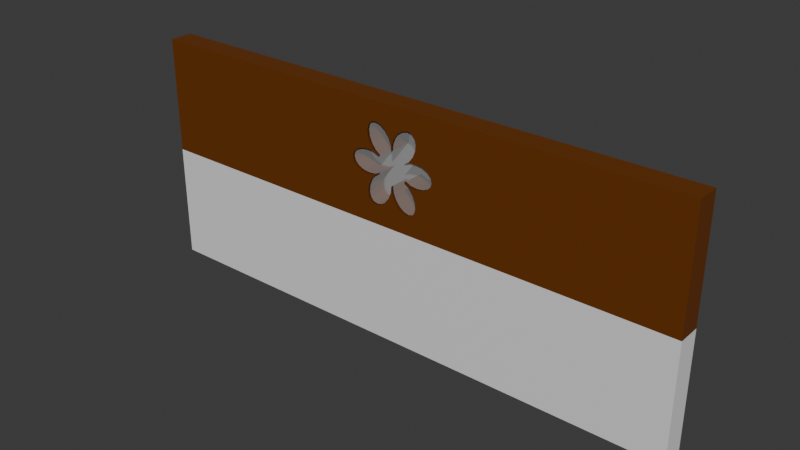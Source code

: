 # Source: Peshtadub-East.blend  (saved by Blender 4.5.91; exported with 4.5.12 LTS)
import bpy
from mathutils import Matrix  # noqa: F401  (used for matrix-valued properties, if any)

bpy.ops.wm.read_factory_settings(use_empty=True)
scene = bpy.context.scene
scene.name = 'Scene'

# ---- collections
col_collection = bpy.data.collections.new('Collection'); scene.collection.children.link(col_collection)

# ---- materials (node trees are filled in below, after node groups)
mat_material_001 = bpy.data.materials.new('Material.001')
mat_material_002 = bpy.data.materials.new('Material.002')
mat_material_003 = bpy.data.materials.new('Material.003')

# ---- material node trees
mat_material_001.use_nodes = True; mat_material_001.node_tree.nodes.clear()
_N = mat_material_001.node_tree.nodes; _L = mat_material_001.node_tree.links
n0 = _N.new('ShaderNodeBsdfPrincipled'); n0.name = 'Principled BSDF'; n0.location = (-200, 100)
n1 = _N.new('ShaderNodeOutputMaterial'); n1.name = 'Material Output'; n1.location = (200, 100)
_L.new(n0.outputs[0], n1.inputs[0])
n1.is_active_output = True
mat_material_002.use_nodes = True; mat_material_002.node_tree.nodes.clear()
_N = mat_material_002.node_tree.nodes; _L = mat_material_002.node_tree.links
n0 = _N.new('ShaderNodeBsdfPrincipled'); n0.name = 'Principled BSDF'; n0.location = (-200, 100)
n0.inputs[4].default_value = 0.25
n1 = _N.new('ShaderNodeOutputMaterial'); n1.name = 'Material Output'; n1.location = (200, 100)
_L.new(n0.outputs[0], n1.inputs[0])
n1.is_active_output = True
mat_material_003.use_nodes = True; mat_material_003.node_tree.nodes.clear()
_N = mat_material_003.node_tree.nodes; _L = mat_material_003.node_tree.links
n0 = _N.new('ShaderNodeBsdfPrincipled'); n0.name = 'Principled BSDF'; n0.location = (-200, 100)
n0.inputs[0].default_value = (0.1456, 0.03732, 0.0, 1.0)
n1 = _N.new('ShaderNodeOutputMaterial'); n1.name = 'Material Output'; n1.location = (200, 100)
_L.new(n0.outputs[0], n1.inputs[0])
n1.is_active_output = True

# ---- world
world_world = bpy.data.worlds.new('World'); scene.world = world_world
world_world.use_nodes = True; world_world.node_tree.nodes.clear()
_N = world_world.node_tree.nodes; _L = world_world.node_tree.links
n0 = _N.new('ShaderNodeOutputWorld'); n0.name = 'World Output'; n0.location = (200, 100)
n1 = _N.new('ShaderNodeBackground'); n1.name = 'Background'; n1.location = (-200, 100)
n1.inputs[0].default_value = (0.05088, 0.05088, 0.05088, 1.0)
_L.new(n1.outputs[0], n0.inputs[0])
n0.is_active_output = True
world_world.color = (0.05088, 0.05088, 0.05088)
world_world.sun_shadow_jitter_overblur = 0.0

# ---- meshes
me_cube_001 = bpy.data.meshes.new('Cube.001')
me_cube_001.from_pydata([(-24.0, -2.0, 0.0), (-24.0, -2.0, 10.0), (-24.0, 0.0, 0.0), (-24.0, 0.0, 10.0), (24.0, -2.0, 0.0), (24.0, -2.0, 10.0), (24.0, 0.0, 0.0), (24.0, 0.0, 10.0), (0.1, -4.371e-08, 15.99), (0.1, -0.1, 15.99), (1.223, -2.0, 14.29), (1.71, 0.0, 14.08), (1.71, -2.0, 14.08), (2.284, 0.0, 14.0), (2.284, -2.0, 14.0), (2.858, 0.0, 14.08), (2.858, -2.0, 14.08), (3.345, 0.0, 14.29), (3.345, -2.0, 14.29), (3.67, 0.0, 14.62), (3.67, -2.0, 14.62), (3.784, 0.0, 15.0), (3.784, -2.0, 15.0), (3.67, 0.0, 15.38), (3.67, -2.0, 15.38), (3.344, 0.0, 15.71), (3.344, -2.0, 15.71), (2.858, 0.0, 15.93), (2.858, -2.0, 15.93), (2.284, 0.0, 16.0), (2.284, -2.0, 16.0), (1.71, 0.0, 15.93), (1.71, -2.0, 15.93), (1.223, 0.0, 15.71), (1.223, -2.0, 15.71), (1.654, 0.0, 16.02), (1.654, -2.0, 16.02), (2.007, 0.0, 16.48), (2.007, -2.0, 16.48), (2.228, 0.0, 17.01), (2.228, -2.0, 17.01), (2.284, 0.0, 17.54), (2.284, -2.0, 17.54), (2.165, 0.0, 17.99), (2.165, -2.0, 17.99), (1.891, 0.0, 18.28), (1.891, -2.0, 18.28), (1.502, 0.0, 18.37), (1.502, -2.0, 18.37), (1.059, 0.0, 18.25), (1.059, -2.0, 18.25), (0.6278, 0.0, 17.94), (0.6278, -2.0, 17.94), (0.2748, 0.0, 17.48), (0.2748, -2.0, 17.48), (0.05373, 0.0, 16.94), (0.05373, -2.0, 16.94), (-0.0002082, 0.0, 16.41), (-0.0002082, -2.0, 16.41), (-0.05581, 0.0, 16.94), (-0.05581, -2.0, 16.94), (-0.2769, 0.0, 17.48), (-0.2769, -2.0, 17.48), (-0.6298, 0.0, 17.94), (-0.6298, -2.0, 17.94), (-1.061, 0.0, 18.25), (-1.061, -2.0, 18.25), (-1.504, 0.0, 18.37), (-1.504, -2.0, 18.37), (-1.893, 0.0, 18.28), (-1.893, -2.0, 18.28), (-2.167, 0.0, 17.99), (-2.167, -2.0, 17.99), (-2.286, 0.0, 17.54), (-2.286, -2.0, 17.54), (-2.23, 0.0, 17.01), (-2.23, -2.0, 17.01), (-2.009, 0.0, 16.48), (-2.009, -2.0, 16.48), (-1.656, 0.0, 16.02), (-1.656, -2.0, 16.02), (-1.223, 0.0, 15.71), (-1.223, -2.0, 15.71), (-1.71, 0.0, 15.92), (-1.71, -2.0, 15.92), (-2.284, 0.0, 16.0), (-2.284, -2.0, 16.0), (-2.858, 0.0, 15.92), (-2.858, -2.0, 15.92), (-3.345, 0.0, 15.71), (-3.345, -2.0, 15.71), (-3.67, 0.0, 15.38), (-3.67, -2.0, 15.38), (-3.784, 0.0, 15.0), (-3.784, -2.0, 15.0), (-3.67, 0.0, 14.62), (-3.67, -2.0, 14.62), (-3.344, 0.0, 14.29), (-3.344, -2.0, 14.29), (-2.858, 0.0, 14.07), (-2.858, -2.0, 14.07), (-2.284, 0.0, 14.0), (-2.284, -2.0, 14.0), (-1.71, 0.0, 14.07), (-1.71, -2.0, 14.07), (-1.223, 0.0, 14.29), (-1.223, -2.0, 14.29), (-1.654, 0.0, 13.98), (-1.654, -2.0, 13.98), (-2.007, 0.0, 13.52), (-2.007, -2.0, 13.52), (-2.228, 0.0, 12.99), (-2.228, -2.0, 12.99), (-2.284, 0.0, 12.46), (-2.284, -2.0, 12.46), (-2.165, 0.0, 12.01), (-2.165, -2.0, 12.01), (-1.891, 0.0, 11.72), (-1.891, -2.0, 11.72), (-1.502, 0.0, 11.63), (-1.502, -2.0, 11.63), (-1.059, 0.0, 11.75), (-1.059, -2.0, 11.75), (-0.6278, 0.0, 12.06), (-0.6278, -2.0, 12.06), (-0.2748, 0.0, 12.52), (-0.2748, -2.0, 12.52), (-0.05373, 0.0, 13.06), (-0.05373, -2.0, 13.06), (0.000208, 0.0, 13.59), (0.000208, -2.0, 13.59), (0.05581, 0.0, 13.06), (0.05581, -2.0, 13.06), (0.2769, 0.0, 12.52), (0.2769, -2.0, 12.52), (0.6298, 0.0, 12.06), (0.6298, -2.0, 12.06), (1.061, 0.0, 11.75), (1.061, -2.0, 11.75), (1.504, 0.0, 11.63), (1.504, -2.0, 11.63), (1.893, 0.0, 11.72), (1.893, -2.0, 11.72), (2.167, 0.0, 12.01), (2.167, -2.0, 12.01), (2.286, 0.0, 12.46), (2.286, -2.0, 12.46), (2.23, 0.0, 12.99), (2.23, -2.0, 12.99), (2.009, 0.0, 13.52), (2.009, -2.0, 13.52), (1.656, 0.0, 13.98), (1.656, -2.0, 13.98), (1.223, 0.0, 14.29), (-5.0, 0.0, 10.0), (-5.0, -2.0, 10.0), (-24.0, -2.0, 20.0), (-24.0, 0.0, 20.0), (-5.0, -2.0, 20.0), (-5.0, 0.0, 20.0), (5.0, 0.0, 10.0), (5.0, -2.0, 10.0), (5.0, 0.0, 20.0), (24.0, 0.0, 20.0), (24.0, -2.0, 20.0), (5.0, -2.0, 20.0), (0.0, 0.0, 20.0), (0.0, 0.0, 10.0), (5.0, 0.0, 15.0), (-5.0, 0.0, 15.0), (0.0, -2.0, 10.0), (-5.0, -2.0, 15.0), (5.0, -2.0, 15.0), (0.0, -2.0, 20.0), (1.223, -1.8, 14.29), (1.71, -1.8, 14.08), (2.284, -1.8, 14.0), (2.284, -0.2, 14.0), (1.71, -0.2, 14.08), (2.858, -1.8, 14.08), (2.858, -0.2, 14.08), (3.345, -1.8, 14.29), (3.345, -0.2, 14.29), (3.67, -1.8, 14.62), (3.67, -0.2, 14.62), (3.784, -1.8, 15.0), (3.784, -0.2, 15.0), (3.67, -1.8, 15.38), (3.67, -0.2, 15.38), (3.344, -1.8, 15.71), (3.344, -0.2, 15.71), (2.858, -1.8, 15.93), (2.858, -0.2, 15.93), (2.284, -1.8, 16.0), (2.284, -0.2, 16.0), (1.71, -1.8, 15.93), (1.71, -0.2, 15.93), (1.223, -1.8, 15.71), (1.223, -0.2, 15.71), (1.654, -1.8, 16.02), (2.007, -1.8, 16.48), (2.007, -0.2, 16.48), (1.654, -0.2, 16.02), (2.228, -1.8, 17.01), (2.228, -0.2, 17.01), (2.284, -1.8, 17.54), (2.284, -0.2, 17.54), (2.165, -1.8, 17.99), (2.165, -0.2, 17.99), (1.891, -1.8, 18.28), (1.891, -0.2, 18.28), (1.502, -1.8, 18.37), (1.502, -0.2, 18.37), (1.059, -1.8, 18.25), (1.059, -0.2, 18.25), (0.6278, -1.8, 17.94), (0.6278, -0.2, 17.94), (0.2748, -1.8, 17.48), (0.2748, -0.2, 17.48), (0.05373, -1.8, 16.94), (0.05373, -0.2, 16.94), (-0.0002082, -1.8, 16.41), (-0.05581, -1.8, 16.94), (-0.05581, -0.2, 16.94), (-0.0002082, -0.2, 16.41), (-0.2769, -1.8, 17.48), (-0.2769, -0.2, 17.48), (-0.6298, -1.8, 17.94), (-0.6298, -0.2, 17.94), (-1.061, -1.8, 18.25), (-1.061, -0.2, 18.25), (-1.504, -1.8, 18.37), (-1.504, -0.2, 18.37), (-1.893, -1.8, 18.28), (-1.893, -0.2, 18.28), (-2.167, -1.8, 17.99), (-2.167, -0.2, 17.99), (-2.286, -1.8, 17.54), (-2.286, -0.2, 17.54), (-2.23, -1.8, 17.01), (-2.23, -0.2, 17.01), (-2.009, -1.8, 16.48), (-2.009, -0.2, 16.48), (-1.656, -1.8, 16.02), (-1.656, -0.2, 16.02), (-1.223, -0.2, 15.71), (-1.71, -1.8, 15.92), (-1.223, -1.8, 15.71), (-2.284, -1.8, 16.0), (-1.71, -0.2, 15.92), (-2.284, -0.2, 16.0), (-2.858, -1.8, 15.92), (-2.858, -0.2, 15.92), (-3.345, -1.8, 15.71), (-3.345, -0.2, 15.71), (-3.67, -1.8, 15.38), (-3.67, -0.2, 15.38), (-3.784, -1.8, 15.0), (-3.784, -0.2, 15.0), (-3.67, -1.8, 14.62), (-3.67, -0.2, 14.62), (-3.344, -1.8, 14.29), (-3.344, -0.2, 14.29), (-2.858, -1.8, 14.07), (-2.858, -0.2, 14.07), (-2.284, -1.8, 14.0), (-2.284, -0.2, 14.0), (-1.71, -1.8, 14.07), (-1.71, -0.2, 14.07), (-1.223, -1.8, 14.29), (-1.223, -0.2, 14.29), (-2.007, -1.8, 13.52), (-1.654, -1.8, 13.98), (-1.654, -0.2, 13.98), (-2.007, -0.2, 13.52), (-2.228, -1.8, 12.99), (-2.228, -0.2, 12.99), (-2.284, -1.8, 12.46), (-2.284, -0.2, 12.46), (-2.165, -1.8, 12.01), (-2.165, -0.2, 12.01), (-1.891, -1.8, 11.72), (-1.891, -0.2, 11.72), (-1.502, -1.8, 11.63), (-1.502, -0.2, 11.63), (-1.059, -1.8, 11.75), (-1.059, -0.2, 11.75), (-0.6278, -1.8, 12.06), (-0.6278, -0.2, 12.06), (-0.2748, -1.8, 12.52), (-0.2748, -0.2, 12.52), (-0.05373, -1.8, 13.06), (-0.05373, -0.2, 13.06), (0.05581, -1.8, 13.06), (0.000208, -1.8, 13.59), (0.000208, -0.2, 13.59), (0.05581, -0.2, 13.06), (0.2769, -1.8, 12.52), (0.2769, -0.2, 12.52), (0.6298, -1.8, 12.06), (0.6298, -0.2, 12.06), (1.061, -1.8, 11.75), (1.061, -0.2, 11.75), (1.504, -1.8, 11.63), (1.504, -0.2, 11.63), (1.893, -1.8, 11.72), (1.893, -0.2, 11.72), (2.167, -1.8, 12.01), (2.167, -0.2, 12.01), (2.286, -1.8, 12.46), (2.286, -0.2, 12.46), (2.23, -1.8, 12.99), (2.23, -0.2, 12.99), (2.009, -1.8, 13.52), (2.009, -0.2, 13.52), (1.656, -1.8, 13.98), (1.656, -0.2, 13.98), (1.223, -0.2, 14.29)], [], [(0, 1, 3, 2), (2, 3, 154, 167, 160, 7, 6), (6, 7, 5, 4), (4, 5, 161, 170, 155, 1, 0), (2, 6, 4, 0), (153, 10, 12, 11), (11, 12, 14, 13), (13, 14, 16, 15), (15, 16, 18, 17), (17, 18, 20, 19), (19, 20, 22, 21), (21, 22, 24, 23), (23, 24, 26, 25), (25, 26, 28, 27), (27, 28, 30, 29), (29, 30, 32, 31), (31, 32, 34, 33), (33, 34, 36, 35), (35, 36, 38, 37), (37, 38, 40, 39), (39, 40, 42, 41), (41, 42, 44, 43), (43, 44, 46, 45), (45, 46, 48, 47), (47, 48, 50, 49), (49, 50, 52, 51), (51, 52, 54, 53), (53, 54, 56, 55), (55, 56, 58, 57), (57, 58, 60, 59), (59, 60, 62, 61), (61, 62, 64, 63), (63, 64, 66, 65), (65, 66, 68, 67), (67, 68, 70, 69), (69, 70, 72, 71), (71, 72, 74, 73), (73, 74, 76, 75), (75, 76, 78, 77), (77, 78, 80, 79), (79, 80, 82, 81), (81, 82, 84, 83), (83, 84, 86, 85), (85, 86, 88, 87), (87, 88, 90, 89), (89, 90, 92, 91), (91, 92, 94, 93), (93, 94, 96, 95), (95, 96, 98, 97), (97, 98, 100, 99), (99, 100, 102, 101), (101, 102, 104, 103), (103, 104, 106, 105), (105, 106, 108, 107), (107, 108, 110, 109), (109, 110, 112, 111), (111, 112, 114, 113), (113, 114, 116, 115), (115, 116, 118, 117), (117, 118, 120, 119), (119, 120, 122, 121), (121, 122, 124, 123), (123, 124, 126, 125), (125, 126, 128, 127), (127, 128, 130, 129), (129, 130, 132, 131), (131, 132, 134, 133), (133, 134, 136, 135), (135, 136, 138, 137), (137, 138, 140, 139), (139, 140, 142, 141), (141, 142, 144, 143), (143, 144, 146, 145), (145, 146, 148, 147), (147, 148, 150, 149), (149, 150, 152, 151), (151, 152, 10, 153), (154, 3, 157, 159, 169), (3, 1, 156, 157), (1, 155, 171, 158, 156), (7, 160, 168, 162, 163), (5, 7, 163, 164), (161, 5, 164, 165, 172), (156, 158, 173, 165, 164, 163, 162, 166, 159, 157), (23, 25, 27, 29, 31, 33, 35, 37, 39, 41, 43, 45, 47, 49, 51, 53, 55, 57, 166, 162, 168, 21), (59, 61, 63, 65, 67, 69, 71, 73, 75, 77, 79, 81, 83, 85, 87, 89, 91, 93, 169, 159, 166, 57), (169, 93, 95, 97, 99, 101, 103, 105, 107, 109, 111, 113, 115, 117, 119, 121, 123, 125, 127, 129, 167, 154), (13, 15, 17, 19, 21, 168, 160, 167, 129, 131, 133, 135, 137, 139, 141, 143, 145, 147, 149, 151, 153, 11), (22, 172, 165, 173, 58, 56, 54, 52, 50, 48, 46, 44, 42, 40, 38, 36, 34, 32, 30, 28, 26, 24), (10, 152, 150, 148, 146, 144, 142, 140, 138, 136, 134, 132, 130, 170, 161, 172, 22, 20, 18, 16, 14, 12), (98, 96, 94, 171, 155, 170, 130, 128, 126, 124, 122, 120, 118, 116, 114, 112, 110, 108, 106, 104, 102, 100), (58, 173, 158, 171, 94, 92, 90, 88, 86, 84, 82, 80, 78, 76, 74, 72, 70, 68, 66, 64, 62, 60), (84, 86, 248, 246), (49, 47, 212, 214), (13, 11, 178, 177), (119, 117, 282, 284), (48, 50, 213, 211), (129, 127, 292, 295), (82, 84, 246, 247), (12, 14, 176, 175), (118, 120, 283, 281), (128, 130, 294, 291), (47, 45, 210, 212), (107, 105, 270, 273), (57, 55, 220, 224), (10, 12, 175, 174), (226, 223, 224, 245, 244, 242, 240, 238, 236, 234, 232, 230, 228), (249, 245, 270, 268, 266, 264, 262, 260, 258, 256, 254, 252, 250), (273, 270, 295, 292, 290, 288, 286, 284, 282, 280, 278, 276, 274), (317, 316, 314, 312, 310, 308, 306, 304, 302, 300, 298, 296, 295), (180, 177, 178, 317, 198, 196, 194, 192, 190, 188, 186, 184, 182), (204, 201, 202, 198, 224, 220, 218, 216, 214, 212, 210, 208, 206), (224, 198, 317, 295, 270, 245), (197, 199, 200, 203, 205, 207, 209, 211, 213, 215, 217, 219, 221), (197, 174, 175, 176, 179, 181, 183, 185, 187, 189, 191, 193, 195), (293, 297, 299, 301, 303, 305, 307, 309, 311, 313, 315, 174, 294), (271, 275, 277, 279, 281, 283, 285, 287, 289, 291, 294, 269, 272), (246, 248, 251, 253, 255, 257, 259, 261, 263, 265, 267, 269, 247), (247, 221, 222, 225, 227, 229, 231, 233, 235, 237, 239, 241, 243), (197, 221, 247, 269, 294, 174), (11, 153, 317, 178), (120, 122, 285, 283), (14, 16, 179, 176), (85, 83, 249, 250), (50, 52, 215, 213), (121, 119, 284, 286), (15, 13, 177, 180), (80, 82, 247, 243), (51, 49, 214, 216), (86, 88, 251, 248), (83, 81, 245, 249), (122, 124, 287, 285), (16, 18, 181, 179), (87, 85, 250, 252), (152, 10, 174, 315), (52, 54, 217, 215), (123, 121, 286, 288), (17, 15, 180, 182), (53, 51, 216, 218), (88, 90, 253, 251), (124, 126, 289, 287), (18, 20, 183, 181), (89, 87, 252, 254), (54, 56, 219, 217), (125, 123, 288, 290), (19, 17, 182, 184), (55, 53, 218, 220), (90, 92, 255, 253), (126, 128, 291, 289), (20, 22, 185, 183), (91, 89, 254, 256), (127, 125, 290, 292), (21, 19, 184, 186), (58, 60, 222, 221), (92, 94, 257, 255), (59, 57, 224, 223), (22, 24, 187, 185), (93, 91, 256, 258), (130, 132, 293, 294), (23, 21, 186, 188), (60, 62, 225, 222), (131, 129, 295, 296), (94, 96, 259, 257), (61, 59, 223, 226), (24, 26, 189, 187), (95, 93, 258, 260), (132, 134, 297, 293), (25, 23, 188, 190), (62, 64, 227, 225), (133, 131, 296, 298), (96, 98, 261, 259), (63, 61, 226, 228), (26, 28, 191, 189), (97, 95, 260, 262), (134, 136, 299, 297), (27, 25, 190, 192), (64, 66, 229, 227), (135, 133, 298, 300), (98, 100, 263, 261), (65, 63, 228, 230), (28, 30, 193, 191), (99, 97, 262, 264), (136, 138, 301, 299), (29, 27, 192, 194), (66, 68, 231, 229), (137, 135, 300, 302), (100, 102, 265, 263), (67, 65, 230, 232), (30, 32, 195, 193), (101, 99, 264, 266), (138, 140, 303, 301), (31, 29, 194, 196), (68, 70, 233, 231), (139, 137, 302, 304), (102, 104, 267, 265), (69, 67, 232, 234), (32, 34, 197, 195), (103, 101, 266, 268), (140, 142, 305, 303), (33, 31, 196, 198), (70, 72, 235, 233), (141, 139, 304, 306), (104, 106, 269, 267), (71, 69, 234, 236), (105, 103, 268, 270), (142, 144, 307, 305), (36, 38, 200, 199), (72, 74, 237, 235), (143, 141, 306, 308), (37, 35, 202, 201), (73, 71, 236, 238), (108, 110, 271, 272), (144, 146, 309, 307), (38, 40, 203, 200), (109, 107, 273, 274), (74, 76, 239, 237), (145, 143, 308, 310), (39, 37, 201, 204), (75, 73, 238, 240), (110, 112, 275, 271), (146, 148, 311, 309), (40, 42, 205, 203), (111, 109, 274, 276), (76, 78, 241, 239), (147, 145, 310, 312), (41, 39, 204, 206), (77, 75, 240, 242), (112, 114, 277, 275), (148, 150, 313, 311), (42, 44, 207, 205), (113, 111, 276, 278), (78, 80, 243, 241), (149, 147, 312, 314), (43, 41, 206, 208), (79, 77, 242, 244), (114, 116, 279, 277), (81, 79, 244, 245), (150, 152, 315, 313), (44, 46, 209, 207), (115, 113, 278, 280), (34, 36, 199, 197), (151, 149, 314, 316), (45, 43, 208, 210), (35, 33, 198, 202), (153, 151, 316, 317), (116, 118, 281, 279), (56, 58, 221, 219), (106, 108, 272, 269), (46, 48, 211, 209), (117, 115, 280, 282)])
me_cube_001.polygons.foreach_set('material_index', [0, 0, 0, 0, 0, 2, 2, 2, 2, 2, 2, 2, 2, 2, 2, 2, 2, 2, 2, 2, 2, 2, 2, 2, 2, 2, 2, 2, 2, 2, 2, 2, 2, 2, 2, 2, 2, 2, 2, 2, 2, 2, 2, 2, 2, 2, 2, 2, 2, 2, 2, 2, 2, 2, 2, 2, 2, 2, 2, 2, 2, 2, 2, 2, 2, 2, 2, 2, 2, 2, 2, 2, 2, 2, 2, 2, 2, 2, 2, 2, 2, 2, 2, 2, 2, 2, 2, 2, 2, 2, 2, 2, 2, 2, 2, 2, 2, 2, 2, 2, 2, 2, 2, 2, 2, 2, 1, 1, 1, 1, 1, 1, 1, 1, 1, 1, 1, 1, 1, 1, 2, 2, 2, 2, 2, 2, 2, 2, 2, 2, 2, 2, 2, 2, 2, 2, 2, 2, 2, 2, 2, 2, 2, 2, 2, 2, 2, 2, 2, 2, 2, 2, 2, 2, 2, 2, 2, 2, 2, 2, 2, 2, 2, 2, 2, 2, 2, 2, 2, 2, 2, 2, 2, 2, 2, 2, 2, 2, 2, 2, 2, 2, 2, 2, 2, 2, 2, 2, 2, 2, 2, 2, 2, 2, 2, 2, 2, 2, 2, 2, 2, 2, 2, 2, 2, 2, 2, 2, 2, 2, 2, 2, 2, 2, 2, 2, 2, 2, 2, 2, 2, 2, 2, 2, 2, 2, 2, 2, 2, 2, 2, 2, 2, 2, 2, 2, 2, 2, 2, 2, 2, 2, 2, 2, 2, 2, 2, 2, 2, 2])
_uv = me_cube_001.uv_layers.new(name='UVMap')
_uv.uv.foreach_set('vector', [0.375, 0.0, 0.625, 0.0, 0.625, 0.25, 0.375, 0.25, 0.375, 0.25, 0.625, 0.25, 0.625, 0.349, 0.625, 0.375, 0.625, 0.401, 0.625, 0.5, 0.375, 0.5, 0.375, 0.5, 0.625, 0.5, 0.625, 0.75, 0.375, 0.75, 0.375, 0.75, 0.625, 0.75, 0.625, 0.849, 0.625, 0.875, 0.625, 0.901, 0.625, 1.0, 0.375, 1.0, 0.125, 0.5, 0.375, 0.5, 0.375, 0.75, 0.125, 0.75, 0.0, 0.0, 0.0, 0.0, 0.0, 0.0, 0.0, 0.0, 0.0, 0.0, 0.0, 0.0, 0.0, 0.0, 0.0, 0.0, 0.0, 0.0, 0.0, 0.0, 0.0, 0.0, 0.0, 0.0, 0.0, 0.0, 0.0, 0.0, 0.0, 0.0, 0.0, 0.0, 0.0, 0.0, 0.0, 0.0, 0.0, 0.0, 0.0, 0.0, 0.0, 0.0, 0.0, 0.0, 0.0, 0.0, 0.0, 0.0, 0.0, 0.0, 0.0, 0.0, 0.0, 0.0, 0.0, 0.0, 0.0, 0.0, 0.0, 0.0, 0.0, 0.0, 0.0, 0.0, 0.0, 0.0, 0.0, 0.0, 0.0, 0.0, 0.0, 0.0, 0.0, 0.0, 0.0, 0.0, 0.0, 0.0, 0.0, 0.0, 0.0, 0.0, 0.0, 0.0, 0.0, 0.0, 0.0, 0.0, 0.0, 0.0, 0.0, 0.0, 0.0, 0.0, 0.0, 0.0, 0.0, 0.0, 0.0, 0.0, 0.0, 0.0, 0.0, 0.0, 0.0, 0.0, 0.0, 0.0, 0.0, 0.0, 0.0, 0.0, 0.0, 0.0, 0.0, 0.0, 0.0, 0.0, 0.0, 0.0, 0.0, 0.0, 0.0, 0.0, 0.0, 0.0, 0.0, 0.0, 0.0, 0.0, 0.0, 0.0, 0.0, 0.0, 0.0, 0.0, 0.0, 0.0, 0.0, 0.0, 0.0, 0.0, 0.0, 0.0, 0.0, 0.0, 0.0, 0.0, 0.0, 0.0, 0.0, 0.0, 0.0, 0.0, 0.0, 0.0, 0.0, 0.0, 0.0, 0.0, 0.0, 0.0, 0.0, 0.0, 0.0, 0.0, 0.0, 0.0, 0.0, 0.0, 0.0, 0.0, 0.0, 0.0, 0.0, 0.0, 0.0, 0.0, 0.0, 0.0, 0.0, 0.0, 0.0, 0.0, 0.0, 0.0, 0.0, 0.0, 0.0, 0.0, 0.0, 0.0, 0.0, 0.0, 0.0, 0.0, 0.0, 0.0, 0.0, 0.0, 0.0, 0.0, 0.0, 0.0, 0.0, 0.0, 0.0, 0.0, 0.0, 0.0, 0.0, 0.0, 0.0, 0.0, 0.0, 0.0, 0.0, 0.0, 0.0, 0.0, 0.0, 0.0, 0.0, 0.0, 0.0, 0.0, 0.0, 0.0, 0.0, 0.0, 0.0, 0.0, 0.0, 0.0, 0.0, 0.0, 0.0, 0.0, 0.0, 0.0, 0.0, 0.0, 0.0, 0.0, 0.0, 0.0, 0.0, 0.0, 0.0, 0.0, 0.0, 0.0, 0.0, 0.0, 0.0, 0.0, 0.0, 0.0, 0.0, 0.0, 0.0, 0.0, 0.0, 0.0, 0.0, 0.0, 0.0, 0.0, 0.0, 0.0, 0.0, 0.0, 0.0, 0.0, 0.0, 0.0, 0.0, 0.0, 0.0, 0.0, 0.0, 0.0, 0.0, 0.0, 0.0, 0.0, 0.0, 0.0, 0.0, 0.0, 0.0, 0.0, 0.0, 0.0, 0.0, 0.0, 0.0, 0.0, 0.0, 0.0, 0.0, 0.0, 0.0, 0.0, 0.0, 0.0, 0.0, 0.0, 0.0, 0.0, 0.0, 0.0, 0.0, 0.0, 0.0, 0.0, 0.0, 0.0, 0.0, 0.0, 0.0, 0.0, 0.0, 0.0, 0.0, 0.0, 0.0, 0.0, 0.0, 0.0, 0.0, 0.0, 0.0, 0.0, 0.0, 0.0, 0.0, 0.0, 0.0, 0.0, 0.0, 0.0, 0.0, 0.0, 0.0, 0.0, 0.0, 0.0, 0.0, 0.0, 0.0, 0.0, 0.0, 0.0, 0.0, 0.0, 0.0, 0.0, 0.0, 0.0, 0.0, 0.0, 0.0, 0.0, 0.0, 0.0, 0.0, 0.0, 0.0, 0.0, 0.0, 0.0, 0.0, 0.0, 0.0, 0.0, 0.0, 0.0, 0.0, 0.0, 0.0, 0.0, 0.0, 0.0, 0.0, 0.0, 0.0, 0.0, 0.0, 0.0, 0.0, 0.0, 0.0, 0.0, 0.0, 0.0, 0.0, 0.0, 0.0, 0.0, 0.0, 0.0, 0.0, 0.0, 0.0, 0.0, 0.0, 0.0, 0.0, 0.0, 0.0, 0.0, 0.0, 0.0, 0.0, 0.0, 0.0, 0.0, 0.0, 0.0, 0.0, 0.0, 0.0, 0.0, 0.0, 0.0, 0.0, 0.0, 0.0, 0.0, 0.0, 0.0, 0.0, 0.0, 0.0, 0.0, 0.0, 0.0, 0.0, 0.0, 0.0, 0.0, 0.0, 0.0, 0.0, 0.0, 0.0, 0.0, 0.0, 0.0, 0.0, 0.0, 0.0, 0.0, 0.0, 0.0, 0.0, 0.0, 0.0, 0.0, 0.0, 0.0, 0.0, 0.0, 0.0, 0.0, 0.0, 0.0, 0.0, 0.0, 0.0, 0.0, 0.0, 0.0, 0.0, 0.0, 0.0, 0.0, 0.0, 0.0, 0.0, 0.0, 0.0, 0.0, 0.0, 0.0, 0.0, 0.0, 0.0, 0.0, 0.0, 0.0, 0.0, 0.0, 0.0, 0.0, 0.0, 0.0, 0.0, 0.0, 0.0, 0.0, 0.0, 0.0, 0.0, 0.0, 0.0, 0.0, 0.0, 0.0, 0.0, 0.0, 0.0, 0.0, 0.0, 0.0, 0.0, 0.0, 0.0, 0.0, 0.0, 0.0, 0.0, 0.0, 0.0, 0.0, 0.0, 0.0, 0.0, 0.0, 0.0, 0.0, 0.0, 0.0, 0.0, 0.0, 0.0, 0.0, 0.0, 0.0, 0.0, 0.0, 0.0, 0.0, 0.0, 0.0, 0.0, 0.0, 0.0, 0.0, 0.0, 0.0, 0.0, 0.0, 0.0, 0.0, 0.0, 0.0, 0.0, 0.0, 0.0, 0.0, 0.0, 0.0, 0.0, 0.0, 0.0, 0.0, 0.0, 0.0, 0.0, 0.0, 0.0, 0.0, 0.0, 0.0, 0.625, 0.349, 0.625, 0.25, 0.625, 0.25, 0.625, 0.349, 0.625, 0.349, 0.625, 0.25, 0.625, 0.0, 0.625, 0.0, 0.625, 0.25, 0.625, 1.0, 0.625, 0.901, 0.625, 0.901, 0.625, 0.901, 0.625, 1.0, 0.625, 0.5, 0.625, 0.401, 0.625, 0.401, 0.625, 0.401, 0.625, 0.5, 0.625, 0.75, 0.625, 0.5, 0.625, 0.5, 0.625, 0.75, 0.625, 0.849, 0.625, 0.75, 0.625, 0.75, 0.625, 0.849, 0.625, 0.849, 0.625, 1.0, 0.625, 0.901, 0.0, 0.0, 0.0, 0.0, 0.625, 0.75, 0.625, 0.5, 0.625, 0.401, 0.0, 0.0, 0.0, 0.0, 0.625, 0.25, 0.0, 0.0, 0.0, 0.0, 0.0, 0.0, 0.0, 0.0, 0.0, 0.0, 0.0, 0.0, 0.0, 0.0, 0.0, 0.0, 0.0, 0.0, 0.0, 0.0, 0.0, 0.0, 0.0, 0.0, 0.0, 0.0, 0.0, 0.0, 0.0, 0.0, 0.0, 0.0, 0.0, 0.0, 0.0, 0.0, 0.0, 0.0, 0.0, 0.0, 0.0, 0.0, 0.0, 0.0, 0.0, 0.0, 0.0, 0.0, 0.0, 0.0, 0.0, 0.0, 0.0, 0.0, 0.0, 0.0, 0.0, 0.0, 0.0, 0.0, 0.0, 0.0, 0.0, 0.0, 0.0, 0.0, 0.0, 0.0, 0.0, 0.0, 0.0, 0.0, 0.0, 0.0, 0.0, 0.0, 0.0, 0.0, 0.0, 0.0, 0.0, 0.0, 0.0, 0.0, 0.0, 0.0, 0.0, 0.0, 0.0, 0.0, 0.0, 0.0, 0.0, 0.0, 0.0, 0.0, 0.0, 0.0, 0.0, 0.0, 0.0, 0.0, 0.0, 0.0, 0.0, 0.0, 0.0, 0.0, 0.0, 0.0, 0.0, 0.0, 0.0, 0.0, 0.0, 0.0, 0.0, 0.0, 0.0, 0.0, 0.0, 0.0, 0.0, 0.0, 0.0, 0.0, 0.0, 0.0, 0.0, 0.0, 0.0, 0.0, 0.0, 0.0, 0.0, 0.0, 0.0, 0.0, 0.0, 0.0, 0.0, 0.0, 0.0, 0.0, 0.0, 0.0, 0.0, 0.0, 0.0, 0.0, 0.0, 0.0, 0.0, 0.0, 0.0, 0.0, 0.0, 0.0, 0.0, 0.0, 0.0, 0.0, 0.0, 0.0, 0.0, 0.0, 0.0, 0.0, 0.0, 0.0, 0.0, 0.0, 0.0, 0.0, 0.0, 0.0, 0.0, 0.0, 0.0, 0.0, 0.0, 0.0, 0.0, 0.0, 0.0, 0.0, 0.0, 0.0, 0.0, 0.0, 0.0, 0.0, 0.0, 0.0, 0.0, 0.0, 0.0, 0.0, 0.0, 0.0, 0.0, 0.0, 0.0, 0.0, 0.0, 0.0, 0.0, 0.0, 0.0, 0.0, 0.0, 0.0, 0.0, 0.0, 0.0, 0.0, 0.0, 0.0, 0.0, 0.0, 0.0, 0.0, 0.0, 0.0, 0.0, 0.0, 0.0, 0.0, 0.0, 0.0, 0.0, 0.0, 0.0, 0.0, 0.0, 0.0, 0.0, 0.0, 0.0, 0.0, 0.0, 0.0, 0.0, 0.0, 0.0, 0.0, 0.0, 0.0, 0.0, 0.0, 0.0, 0.0, 0.0, 0.0, 0.0, 0.0, 0.0, 0.0, 0.0, 0.0, 0.0, 0.0, 0.0, 0.0, 0.0, 0.0, 0.0, 0.0, 0.0, 0.0, 0.0, 0.0, 0.0, 0.0, 0.0, 0.0, 0.0, 0.0, 0.0, 0.0, 0.0, 0.0, 0.0, 0.0, 0.0, 0.0, 0.0, 0.0, 0.0, 0.0, 0.0, 0.0, 0.0, 0.0, 0.0, 0.0, 0.0, 0.0, 0.0, 0.0, 0.0, 0.0, 0.0, 0.0, 0.0, 0.0, 0.0, 0.0, 0.0, 0.0, 0.0, 0.0, 0.0, 0.0, 0.0, 0.0, 0.0, 0.0, 0.0, 0.0, 0.0, 0.0, 0.0, 0.0, 0.0, 0.0, 0.0, 0.0, 0.0, 0.0, 0.0, 0.0, 0.0, 0.0, 0.0, 0.0, 0.0, 0.0, 0.0, 0.0, 0.0, 0.0, 0.0, 0.0, 0.0, 0.0, 0.0, 0.0, 0.0, 0.0, 0.0, 0.0, 0.0, 0.0, 0.0, 0.0, 0.0, 0.0, 0.0, 0.0, 0.0, 0.0, 0.0, 0.0, 0.0, 0.0, 0.0, 0.0, 0.0, 0.0, 0.0, 0.0, 0.0, 0.0, 0.0, 0.0, 0.0, 0.0, 0.0, 0.0, 0.0, 0.0, 0.0, 0.0, 0.0, 0.0, 0.0, 0.0, 0.0, 0.0, 0.0, 0.0, 0.0, 0.0, 0.0, 0.0, 0.0, 0.0, 0.0, 0.0, 0.0, 0.0, 0.0, 0.0, 0.0, 0.0, 0.0, 0.0, 0.0, 0.0, 0.0, 0.0, 0.0, 0.0, 0.0, 0.0, 0.0, 0.0, 0.0, 0.0, 0.0, 0.0, 0.0, 0.0, 0.0, 0.0, 0.0, 0.0, 0.0, 0.0, 0.0, 0.0, 0.0, 0.0, 0.0, 0.0, 0.0, 0.0, 0.0, 0.0, 0.0, 0.0, 0.0, 0.0, 0.0, 0.0, 0.0, 0.0, 0.0, 0.0, 0.0, 0.0, 0.0, 0.0, 0.0, 0.0, 0.0, 0.0, 0.0, 0.0, 0.0, 0.0, 0.0, 0.0, 0.0, 0.0, 0.0, 0.0, 0.0, 0.0, 0.0, 0.0, 0.0, 0.0, 0.0, 0.0, 0.0, 0.0, 0.0, 0.0, 0.0, 0.0, 0.0, 0.0, 0.0, 0.0, 0.0, 0.0, 0.0, 0.0, 0.0, 0.0, 0.0, 0.0, 0.0, 0.0, 0.0, 0.0, 0.0, 0.0, 0.0, 0.0, 0.0, 0.0, 0.0, 0.0, 0.0, 0.0, 0.0, 0.0, 0.0, 0.0, 0.0, 0.0, 0.0, 0.0, 0.0, 0.0, 0.0, 0.0, 0.0, 0.0, 0.0, 0.0, 0.0, 0.0, 0.0, 0.0, 0.0, 0.0, 0.0, 0.0, 0.0, 0.0, 0.0, 0.0, 0.0, 0.0, 0.0, 0.0, 0.0, 0.0, 0.0, 0.0, 0.0, 0.0, 0.0, 0.0, 0.0, 0.0, 0.0, 0.0, 0.0, 0.0, 0.0, 0.0, 0.0, 0.0, 0.0, 0.0, 0.0, 0.0, 0.0, 0.0, 0.0, 0.0, 0.0, 0.0, 0.0, 0.0, 0.0, 0.0, 0.0, 0.0, 0.0, 0.0, 0.0, 0.0, 0.0, 0.0, 0.0, 0.0, 0.0, 0.0, 0.0, 0.0, 0.0, 0.0, 0.0, 0.0, 0.0, 0.0, 0.0, 0.0, 0.0, 0.0, 0.0, 0.0, 0.0, 0.0, 0.0, 0.0, 0.0, 0.0, 0.0, 0.0, 0.0, 0.0, 0.0, 0.0, 0.0, 0.0, 0.0, 0.0, 0.0, 0.0, 0.0, 0.0, 0.0, 0.0, 0.0, 0.0, 0.0, 0.0, 0.0, 0.0, 0.0, 0.0, 0.0, 0.0, 0.0, 0.0, 0.0, 0.0, 0.0, 0.0, 0.0, 0.0, 0.0, 0.0, 0.0, 0.0, 0.0, 0.0, 0.0, 0.0, 0.0, 0.0, 0.0, 0.0, 0.0, 0.0, 0.0, 0.0, 0.0, 0.0, 0.0, 0.0, 0.0, 0.0, 0.0, 0.0, 0.0, 0.0, 0.0, 0.0, 0.0, 0.0, 0.0, 0.0, 0.0, 0.0, 0.0, 0.0, 0.0, 0.0, 0.0, 0.0, 0.0, 0.0, 0.0, 0.0, 0.0, 0.0, 0.0, 0.0, 0.0, 0.0, 0.0, 0.0, 0.0, 0.0, 0.0, 0.0, 0.0, 0.0, 0.0, 0.0, 0.0, 0.0, 0.0, 0.0, 0.0, 0.0, 0.0, 0.0, 0.0, 0.0, 0.0, 0.0, 0.0, 0.0, 0.0, 0.0, 0.0, 0.0, 0.0, 0.0, 0.0, 0.0, 0.0, 0.0, 0.0, 0.0, 0.0, 0.0, 0.0, 0.0, 0.0, 0.0, 0.0, 0.0, 0.0, 0.0, 0.0, 0.0, 0.0, 0.0, 0.0, 0.0, 0.0, 0.0, 0.0, 0.0, 0.0, 0.0, 0.0, 0.0, 0.0, 0.0, 0.0, 0.0, 0.0, 0.0, 0.0, 0.0, 0.0, 0.0, 0.0, 0.0, 0.0, 0.0, 0.0, 0.0, 0.0, 0.0, 0.0, 0.0, 0.0, 0.0, 0.0, 0.0, 0.0, 0.0, 0.0, 0.0, 0.0, 0.0, 0.0, 0.0, 0.0, 0.0, 0.0, 0.0, 0.0, 0.0, 0.0, 0.0, 0.0, 0.0, 0.0, 0.0, 0.0, 0.0, 0.0, 0.0, 0.0, 0.0, 0.0, 0.0, 0.0, 0.0, 0.0, 0.0, 0.0, 0.0, 0.0, 0.0, 0.0, 0.0, 0.0, 0.0, 0.0, 0.0, 0.0, 0.0, 0.0, 0.0, 0.0, 0.0, 0.0, 0.0, 0.0, 0.0, 0.0, 0.0, 0.0, 0.0, 0.0, 0.0, 0.0, 0.0, 0.0, 0.0, 0.0, 0.0, 0.0, 0.0, 0.0, 0.0, 0.0, 0.0, 0.0, 0.0, 0.0, 0.0, 0.0, 0.0, 0.0, 0.0, 0.0, 0.0, 0.0, 0.0, 0.0, 0.0, 0.0, 0.0, 0.0, 0.0, 0.0, 0.0, 0.0, 0.0, 0.0, 0.0, 0.0, 0.0, 0.0, 0.0, 0.0, 0.0, 0.0, 0.0, 0.0, 0.0, 0.0, 0.0, 0.0, 0.0, 0.0, 0.0, 0.0, 0.0, 0.0, 0.0, 0.0, 0.0, 0.0, 0.0, 0.0, 0.0, 0.0, 0.0, 0.0, 0.0, 0.0, 0.0, 0.0, 0.0, 0.0, 0.0, 0.0, 0.0, 0.0, 0.0, 0.0, 0.0, 0.0, 0.0, 0.0, 0.0, 0.0, 0.0, 0.0, 0.0, 0.0, 0.0, 0.0, 0.0, 0.0, 0.0, 0.0, 0.0, 0.0, 0.0, 0.0, 0.0, 0.0, 0.0, 0.0, 0.0, 0.0, 0.0, 0.0, 0.0, 0.0, 0.0, 0.0, 0.0, 0.0, 0.0, 0.0, 0.0, 0.0, 0.0, 0.0, 0.0, 0.0, 0.0, 0.0, 0.0, 0.0, 0.0, 0.0, 0.0, 0.0, 0.0, 0.0, 0.0, 0.0, 0.0, 0.0, 0.0, 0.0, 0.0, 0.0, 0.0, 0.0, 0.0, 0.0, 0.0, 0.0, 0.0, 0.0, 0.0, 0.0, 0.0, 0.0, 0.0, 0.0, 0.0, 0.0, 0.0, 0.0, 0.0, 0.0, 0.0, 0.0, 0.0, 0.0, 0.0, 0.0, 0.0, 0.0, 0.0, 0.0, 0.0, 0.0, 0.0, 0.0, 0.0, 0.0, 0.0, 0.0, 0.0, 0.0, 0.0, 0.0, 0.0, 0.0, 0.0, 0.0, 0.0, 0.0, 0.0, 0.0, 0.0, 0.0, 0.0, 0.0, 0.0, 0.0, 0.0, 0.0, 0.0, 0.0, 0.0, 0.0, 0.0, 0.0, 0.0, 0.0, 0.0, 0.0, 0.0, 0.0, 0.0, 0.0, 0.0, 0.0, 0.0, 0.0, 0.0, 0.0, 0.0, 0.0, 0.0, 0.0, 0.0, 0.0, 0.0, 0.0, 0.0, 0.0, 0.0, 0.0, 0.0, 0.0, 0.0, 0.0, 0.0, 0.0, 0.0, 0.0, 0.0, 0.0, 0.0, 0.0, 0.0, 0.0, 0.0, 0.0, 0.0, 0.0, 0.0, 0.0, 0.0, 0.0, 0.0, 0.0, 0.0, 0.0, 0.0, 0.0, 0.0, 0.0, 0.0, 0.0, 0.0, 0.0, 0.0, 0.0, 0.0, 0.0, 0.0, 0.0, 0.0, 0.0, 0.0, 0.0, 0.0, 0.0, 0.0, 0.0, 0.0, 0.0, 0.0, 0.0, 0.0, 0.0, 0.0, 0.0, 0.0, 0.0, 0.0, 0.0, 0.0, 0.0, 0.0, 0.0, 0.0, 0.0, 0.0, 0.0, 0.0, 0.0, 0.0, 0.0, 0.0, 0.0, 0.0, 0.0, 0.0, 0.0, 0.0, 0.0, 0.0, 0.0, 0.0, 0.0, 0.0, 0.0, 0.0, 0.0, 0.0, 0.0, 0.0, 0.0, 0.0, 0.0, 0.0, 0.0, 0.0, 0.0, 0.0, 0.0, 0.0, 0.0, 0.0, 0.0, 0.0, 0.0, 0.0, 0.0, 0.0, 0.0, 0.0, 0.0, 0.0, 0.0, 0.0, 0.0, 0.0, 0.0, 0.0, 0.0, 0.0, 0.0, 0.0, 0.0, 0.0, 0.0, 0.0, 0.0, 0.0, 0.0, 0.0, 0.0, 0.0, 0.0, 0.0, 0.0, 0.0, 0.0, 0.0, 0.0, 0.0, 0.0, 0.0, 0.0, 0.0, 0.0, 0.0, 0.0, 0.0, 0.0, 0.0, 0.0, 0.0, 0.0, 0.0, 0.0, 0.0, 0.0, 0.0, 0.0, 0.0, 0.0, 0.0, 0.0, 0.0, 0.0, 0.0, 0.0, 0.0, 0.0, 0.0, 0.0, 0.0, 0.0, 0.0, 0.0, 0.0, 0.0, 0.0, 0.0, 0.0, 0.0, 0.0, 0.0, 0.0, 0.0, 0.0, 0.0, 0.0, 0.0, 0.0, 0.0, 0.0, 0.0, 0.0, 0.0, 0.0, 0.0, 0.0, 0.0, 0.0, 0.0, 0.0, 0.0, 0.0, 0.0, 0.0, 0.0, 0.0, 0.0, 0.0, 0.0, 0.0, 0.0, 0.0, 0.0, 0.0, 0.0, 0.0, 0.0, 0.0, 0.0, 0.0, 0.0, 0.0, 0.0, 0.0, 0.0, 0.0, 0.0, 0.0, 0.0, 0.0, 0.0, 0.0, 0.0, 0.0, 0.0, 0.0, 0.0, 0.0, 0.0, 0.0, 0.0, 0.0, 0.0, 0.0, 0.0, 0.0, 0.0, 0.0, 0.0, 0.0, 0.0, 0.0, 0.0, 0.0, 0.0, 0.0, 0.0, 0.0, 0.0, 0.0, 0.0, 0.0, 0.0, 0.0, 0.0, 0.0, 0.0, 0.0, 0.0, 0.0, 0.0, 0.0, 0.0, 0.0, 0.0, 0.0, 0.0, 0.0, 0.0, 0.0, 0.0, 0.0, 0.0, 0.0, 0.0, 0.0, 0.0, 0.0, 0.0, 0.0, 0.0, 0.0, 0.0, 0.0, 0.0, 0.0, 0.0, 0.0, 0.0, 0.0, 0.0, 0.0, 0.0, 0.0, 0.0, 0.0, 0.0, 0.0, 0.0, 0.0, 0.0, 0.0, 0.0, 0.0, 0.0, 0.0, 0.0, 0.0, 0.0, 0.0, 0.0, 0.0, 0.0, 0.0, 0.0, 0.0, 0.0, 0.0, 0.0, 0.0, 0.0, 0.0, 0.0, 0.0, 0.0, 0.0, 0.0, 0.0, 0.0, 0.0, 0.0, 0.0, 0.0, 0.0, 0.0, 0.0, 0.0, 0.0, 0.0, 0.0, 0.0, 0.0, 0.0, 0.0, 0.0, 0.0, 0.0, 0.0, 0.0, 0.0, 0.0, 0.0, 0.0, 0.0, 0.0, 0.0, 0.0, 0.0, 0.0, 0.0, 0.0, 0.0, 0.0, 0.0, 0.0, 0.0, 0.0, 0.0, 0.0, 0.0, 0.0, 0.0, 0.0, 0.0, 0.0, 0.0, 0.0, 0.0, 0.0, 0.0, 0.0, 0.0, 0.0, 0.0, 0.0, 0.0, 0.0, 0.0, 0.0, 0.0, 0.0, 0.0, 0.0, 0.0, 0.0, 0.0, 0.0, 0.0, 0.0, 0.0, 0.0, 0.0, 0.0, 0.0, 0.0, 0.0, 0.0, 0.0, 0.0, 0.0, 0.0, 0.0, 0.0, 0.0, 0.0, 0.0, 0.0, 0.0, 0.0, 0.0, 0.0, 0.0, 0.0, 0.0, 0.0, 0.0, 0.0, 0.0, 0.0, 0.0, 0.0, 0.0, 0.0, 0.0, 0.0, 0.0, 0.0, 0.0, 0.0, 0.0, 0.0, 0.0, 0.0, 0.0, 0.0, 0.0, 0.0, 0.0, 0.0, 0.0, 0.0, 0.0, 0.0, 0.0, 0.0, 0.0, 0.0, 0.0, 0.0, 0.0, 0.0, 0.0, 0.0, 0.0, 0.0, 0.0, 0.0, 0.0, 0.0, 0.0, 0.0, 0.0, 0.0, 0.0, 0.0, 0.0, 0.0, 0.0, 0.0, 0.0, 0.0, 0.0, 0.0, 0.0, 0.0, 0.0, 0.0, 0.0, 0.0, 0.0, 0.0, 0.0, 0.0, 0.0, 0.0, 0.0, 0.0, 0.0, 0.0, 0.0, 0.0, 0.0, 0.0, 0.0, 0.0, 0.0, 0.0, 0.0, 0.0, 0.0, 0.0, 0.0, 0.0, 0.0, 0.0, 0.0, 0.0, 0.0, 0.0, 0.0, 0.0, 0.0, 0.0, 0.0, 0.0, 0.0, 0.0, 0.0, 0.0, 0.0, 0.0, 0.0, 0.0, 0.0, 0.0, 0.0, 0.0, 0.0, 0.0, 0.0, 0.0, 0.0, 0.0, 0.0, 0.0, 0.0, 0.0, 0.0, 0.0, 0.0, 0.0, 0.0, 0.0, 0.0, 0.0, 0.0, 0.0, 0.0, 0.0, 0.0, 0.0, 0.0, 0.0, 0.0, 0.0, 0.0, 0.0, 0.0, 0.0, 0.0, 0.0, 0.0, 0.0, 0.0, 0.0, 0.0, 0.0, 0.0, 0.0, 0.0, 0.0, 0.0, 0.0, 0.0, 0.0, 0.0, 0.0, 0.0, 0.0, 0.0, 0.0, 0.0, 0.0, 0.0, 0.0, 0.0, 0.0, 0.0, 0.0, 0.0, 0.0, 0.0, 0.0, 0.0, 0.0, 0.0, 0.0, 0.0, 0.0, 0.0, 0.0, 0.0, 0.0, 0.0, 0.0, 0.0, 0.0, 0.0, 0.0, 0.0, 0.0, 0.0, 0.0, 0.0, 0.0, 0.0, 0.0, 0.0, 0.0, 0.0, 0.0, 0.0, 0.0, 0.0, 0.0, 0.0, 0.0, 0.0, 0.0, 0.0, 0.0, 0.0, 0.0, 0.0, 0.0, 0.0, 0.0, 0.0, 0.0, 0.0, 0.0, 0.0, 0.0, 0.0, 0.0, 0.0, 0.0, 0.0, 0.0, 0.0, 0.0, 0.0, 0.0, 0.0, 0.0, 0.0, 0.0, 0.0, 0.0, 0.0, 0.0, 0.0, 0.0, 0.0, 0.0, 0.0, 0.0, 0.0, 0.0, 0.0, 0.0, 0.0, 0.0, 0.0, 0.0, 0.0, 0.0, 0.0, 0.0, 0.0, 0.0, 0.0, 0.0, 0.0, 0.0, 0.0, 0.0, 0.0, 0.0, 0.0, 0.0, 0.0, 0.0, 0.0, 0.0, 0.0, 0.0, 0.0, 0.0, 0.0, 0.0, 0.0, 0.0, 0.0, 0.0, 0.0, 0.0, 0.0, 0.0, 0.0, 0.0, 0.0, 0.0, 0.0, 0.0, 0.0, 0.0, 0.0, 0.0, 0.0, 0.0, 0.0, 0.0, 0.0, 0.0, 0.0, 0.0, 0.0, 0.0, 0.0, 0.0, 0.0, 0.0, 0.0, 0.0, 0.0, 0.0, 0.0, 0.0, 0.0, 0.0, 0.0, 0.0, 0.0, 0.0, 0.0, 0.0, 0.0, 0.0, 0.0, 0.0, 0.0, 0.0, 0.0, 0.0, 0.0, 0.0, 0.0, 0.0, 0.0])
me_cube_001.materials.append(mat_material_001)
me_cube_001.materials.append(mat_material_002)
me_cube_001.materials.append(mat_material_003)
me_cube_001.update()

# ---- objects
ob_cube = bpy.data.objects.new('Cube', me_cube_001)

# ---- transforms, parenting, visibility, modifiers, constraints
ob_cube.location = (0.0, 0.0, 0.0)

# ---- collection membership
col_collection.objects.link(ob_cube)

# ---- scene / render settings (as saved in the file)
scene.frame_start = 1; scene.frame_end = 250; scene.frame_set(1)
scene.render.engine = 'BLENDER_EEVEE_NEXT'
bpy.context.view_layer.update()

# ---- added for rendering (the .blend has no active camera and no usable light): camera, sun
cam_auto = bpy.data.cameras.new('AutoCamera')
cam_auto.lens = 50.0
cam_auto.sensor_width = 36.0
cam_auto.clip_end = 1000.0
ob_auto_camera = bpy.data.objects.new('AutoCamera', cam_auto)
scene.collection.objects.link(ob_auto_camera)
ob_auto_camera.location = (48.1473, -58.7767, 48.5178)
ob_auto_camera.rotation_euler = (1.09748, -7.21219e-08, 0.694738)
scene.camera = ob_auto_camera
light_auto_sun = bpy.data.lights.new('AutoSun', 'SUN')
light_auto_sun.energy = 3.0
light_auto_sun.angle = 0.0523599
ob_auto_sun = bpy.data.objects.new('AutoSun', light_auto_sun)
scene.collection.objects.link(ob_auto_sun)
ob_auto_sun.rotation_euler = (0.872665, 0.174533, 0.523599)
bpy.context.view_layer.update()
